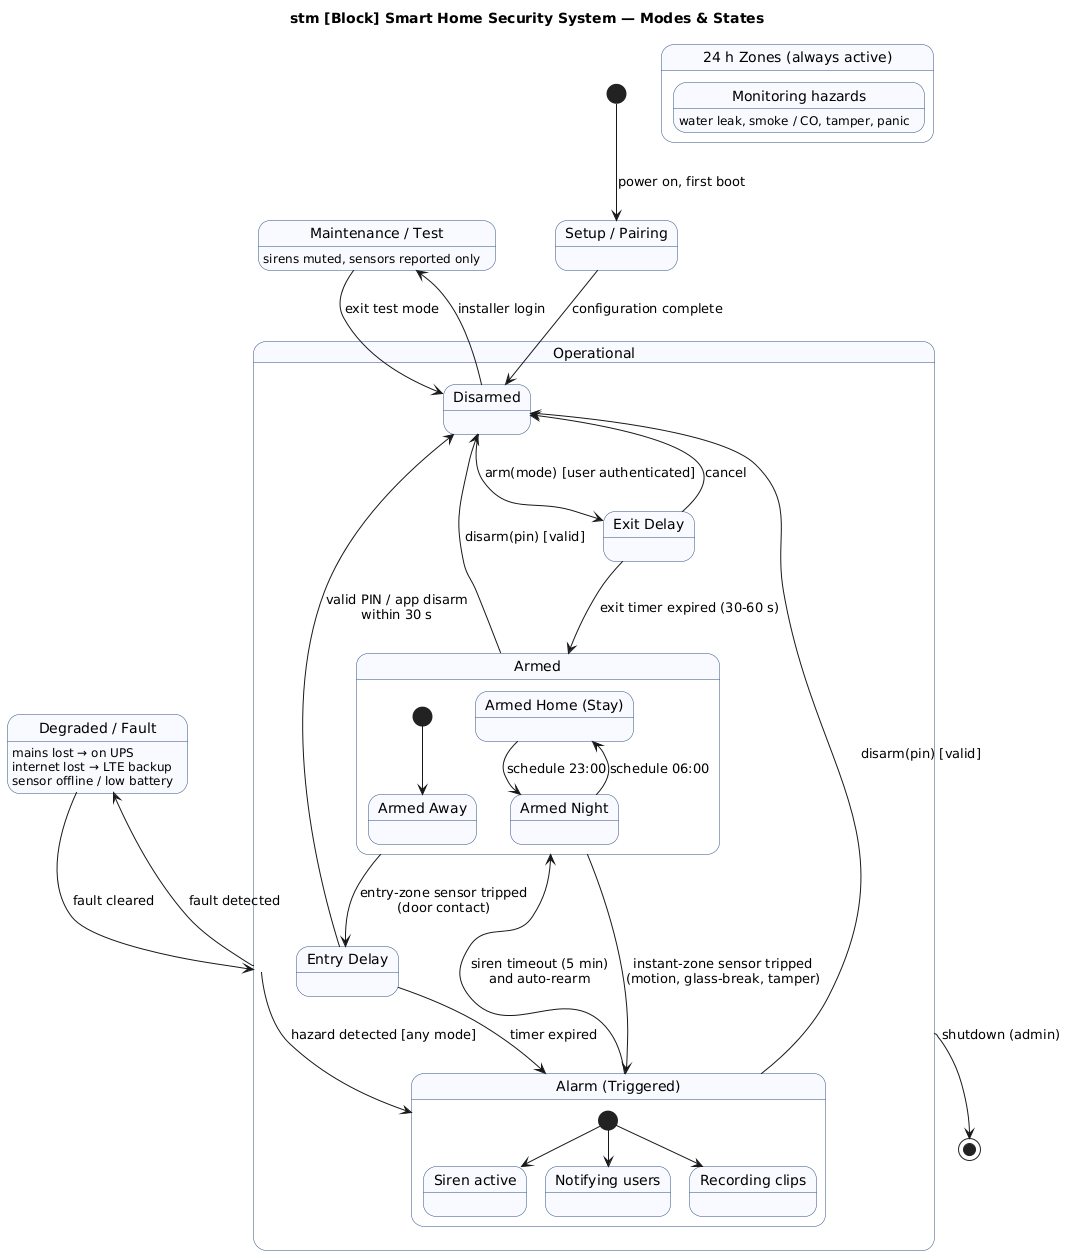

The diagram above was rendered by PlantUML. Its source (embedded in the PNG):
@startuml 05_state_machine
' SysML State Machine Diagram — system modes and states
title stm [Block] Smart Home Security System — Modes & States
skinparam state {
  BackgroundColor #F8FAFF
  BorderColor #2F4F7F
}

[*] --> Setup : power on, first boot
state "Setup / Pairing" as Setup
Setup --> Disarmed : configuration complete

state "Operational" as Op {
  state "Disarmed" as Disarmed
  state "Exit Delay" as ExitDelay
  state "Armed" as Armed {
    state "Armed Away" as Away
    state "Armed Home (Stay)" as Home
    state "Armed Night" as Night
    [*] --> Away
  }
  state "Entry Delay" as EntryDelay
  state "Alarm (Triggered)" as Alarm {
    state "Siren active" as Siren
    state "Notifying users" as Notify
    state "Recording clips" as Rec
    [*] --> Siren
    [*] --> Notify
    [*] --> Rec
  }

  Disarmed --> ExitDelay : arm(mode) [user authenticated]
  ExitDelay --> Armed : exit timer expired (30-60 s)
  ExitDelay --> Disarmed : cancel
  Armed --> EntryDelay : entry-zone sensor tripped\n(door contact)
  Armed --> Alarm : instant-zone sensor tripped\n(motion, glass-break, tamper)
  EntryDelay --> Disarmed : valid PIN / app disarm\nwithin 30 s
  EntryDelay --> Alarm : timer expired
  Alarm --> Disarmed : disarm(pin) [valid]
  Alarm --> Armed : siren timeout (5 min)\nand auto-rearm
  Armed --> Disarmed : disarm(pin) [valid]
  Home --> Night : schedule 23:00
  Night --> Home : schedule 06:00
}
state "24 h Zones (always active)" as Safety {
  state "Monitoring hazards" as Haz
  Haz : water leak, smoke / CO, tamper, panic
}
Op --> Alarm : hazard detected [any mode]

state "Degraded / Fault" as Fault
Fault : mains lost → on UPS
Fault : internet lost → LTE backup
Fault : sensor offline / low battery
Op --> Fault : fault detected
Fault --> Op : fault cleared
state "Maintenance / Test" as Maint
Maint : sirens muted, sensors reported only
Disarmed --> Maint : installer login
Maint --> Disarmed : exit test mode
Op --> [*] : shutdown (admin)
@enduml